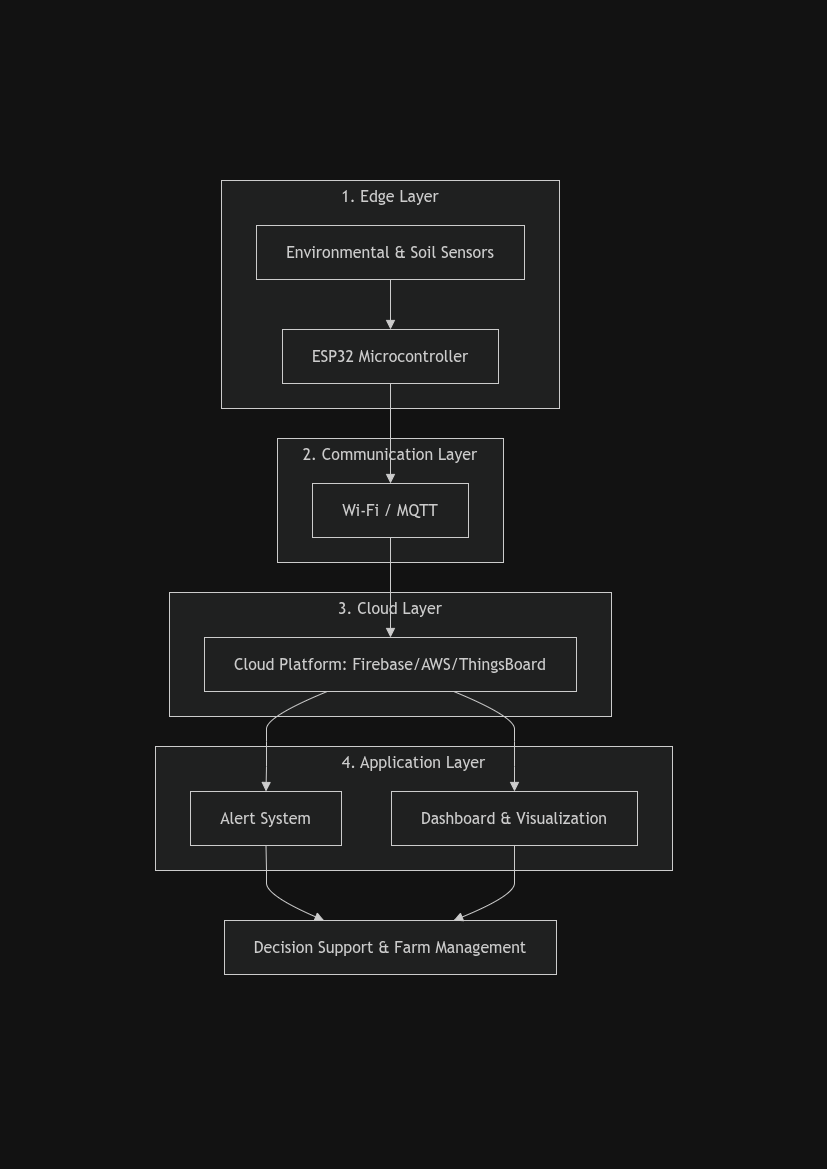

The diagram above was exported from draw.io. Its source (the exported page's mxGraphModel, read from the mxfile embedded in the PNG):
<mxGraphModel dx="1348" dy="759" grid="1" gridSize="10" guides="1" tooltips="1" connect="1" arrows="1" fold="1" page="1" pageScale="1" pageWidth="827" pageHeight="1169" math="0" shadow="0">
  <root>
    <mxCell id="0" />
    <mxCell id="1" parent="0" />
    <UserObject label="1. Edge Layer" mermaidId="n:EdgeLayer" mermaidBaseStyle="html=1;whiteSpace=wrap;strokeWidth=1;verticalAlign=top;fillColor=light-dark(#ffffde,#1f2020);strokeColor=light-dark(#aaaa33,#cccccc);fontColor=light-dark(#333333,#cccccc);fontFamily=Trebuchet MS,Verdana,Arial,sans-serif;fontSize=16;" mermaidBaseValue="1. Edge Layer" id="QjMxn2wuVqev89okA1jM-38">
      <mxCell parent="1" style="html=1;whiteSpace=wrap;strokeWidth=1;verticalAlign=top;fillColor=light-dark(#ffffde,#1f2020);strokeColor=light-dark(#aaaa33,#cccccc);fontColor=light-dark(#333333,#cccccc);fontFamily=Trebuchet MS,Verdana,Arial,sans-serif;fontSize=16;" vertex="1">
        <mxGeometry height="228" width="338" x="221" y="180" as="geometry" />
      </mxCell>
    </UserObject>
    <UserObject label="Environmental &amp; Soil Sensors" mermaidId="n:Sensors" mermaidBaseStyle="html=1;whiteSpace=wrap;strokeWidth=1;fillColor=light-dark(#ECECFF,#1f2020);strokeColor=light-dark(#9370DB,#cccccc);fontColor=light-dark(#333333,#cccccc);fontFamily=Trebuchet MS,Verdana,Arial,sans-serif;fontSize=16;" mermaidBaseValue="Environmental &amp; Soil Sensors" id="QjMxn2wuVqev89okA1jM-39">
      <mxCell parent="QjMxn2wuVqev89okA1jM-38" style="html=1;whiteSpace=wrap;strokeWidth=1;fillColor=light-dark(#ECECFF,#1f2020);strokeColor=light-dark(#9370DB,#cccccc);fontColor=light-dark(#333333,#cccccc);fontFamily=Trebuchet MS,Verdana,Arial,sans-serif;fontSize=16;" vertex="1">
        <mxGeometry height="54" width="268" x="35" y="45" as="geometry" />
      </mxCell>
    </UserObject>
    <UserObject label="ESP32 Microcontroller" mermaidId="n:ESP32" mermaidBaseStyle="html=1;whiteSpace=wrap;strokeWidth=1;fillColor=light-dark(#ECECFF,#1f2020);strokeColor=light-dark(#9370DB,#cccccc);fontColor=light-dark(#333333,#cccccc);fontFamily=Trebuchet MS,Verdana,Arial,sans-serif;fontSize=16;" mermaidBaseValue="ESP32 Microcontroller" id="QjMxn2wuVqev89okA1jM-40">
      <mxCell parent="QjMxn2wuVqev89okA1jM-38" style="html=1;whiteSpace=wrap;strokeWidth=1;fillColor=light-dark(#ECECFF,#1f2020);strokeColor=light-dark(#9370DB,#cccccc);fontColor=light-dark(#333333,#cccccc);fontFamily=Trebuchet MS,Verdana,Arial,sans-serif;fontSize=16;" vertex="1">
        <mxGeometry height="54" width="216" x="61" y="149" as="geometry" />
      </mxCell>
    </UserObject>
    <UserObject label="" mermaidId="e:Sensors-&gt;ESP32#0" mermaidBaseStyle="curved=1;startArrow=none;endArrow=block;endSize=7;strokeColor=light-dark(#333333,#cccccc);exitX=0.5;exitY=1;entryX=0.5;entryY=0;" mermaidBaseValue="" id="QjMxn2wuVqev89okA1jM-41">
      <mxCell edge="1" parent="QjMxn2wuVqev89okA1jM-38" source="QjMxn2wuVqev89okA1jM-39" style="curved=1;startArrow=none;endArrow=block;endSize=7;strokeColor=light-dark(#333333,#cccccc);exitX=0.5;exitY=1;entryX=0.5;entryY=0;rounded=0;" target="QjMxn2wuVqev89okA1jM-40">
        <mxGeometry relative="1" as="geometry">
          <Array as="points" />
        </mxGeometry>
      </mxCell>
    </UserObject>
    <UserObject label="2. Communication Layer" mermaidId="n:CommLayer" mermaidBaseStyle="html=1;whiteSpace=wrap;strokeWidth=1;verticalAlign=top;fillColor=light-dark(#ffffde,#1f2020);strokeColor=light-dark(#aaaa33,#cccccc);fontColor=light-dark(#333333,#cccccc);fontFamily=Trebuchet MS,Verdana,Arial,sans-serif;fontSize=16;" mermaidBaseValue="2. Communication Layer" id="QjMxn2wuVqev89okA1jM-42">
      <mxCell parent="1" style="html=1;whiteSpace=wrap;strokeWidth=1;verticalAlign=top;fillColor=light-dark(#ffffde,#1f2020);strokeColor=light-dark(#aaaa33,#cccccc);fontColor=light-dark(#333333,#cccccc);fontFamily=Trebuchet MS,Verdana,Arial,sans-serif;fontSize=16;" vertex="1">
        <mxGeometry height="124" width="226" x="277" y="438" as="geometry" />
      </mxCell>
    </UserObject>
    <UserObject label="Wi-Fi / MQTT" mermaidId="n:WiFi" mermaidBaseStyle="html=1;whiteSpace=wrap;strokeWidth=1;fillColor=light-dark(#ECECFF,#1f2020);strokeColor=light-dark(#9370DB,#cccccc);fontColor=light-dark(#333333,#cccccc);fontFamily=Trebuchet MS,Verdana,Arial,sans-serif;fontSize=16;" mermaidBaseValue="Wi-Fi / MQTT" id="QjMxn2wuVqev89okA1jM-43">
      <mxCell parent="QjMxn2wuVqev89okA1jM-42" style="html=1;whiteSpace=wrap;strokeWidth=1;fillColor=light-dark(#ECECFF,#1f2020);strokeColor=light-dark(#9370DB,#cccccc);fontColor=light-dark(#333333,#cccccc);fontFamily=Trebuchet MS,Verdana,Arial,sans-serif;fontSize=16;" vertex="1">
        <mxGeometry height="54" width="156" x="35" y="45" as="geometry" />
      </mxCell>
    </UserObject>
    <UserObject label="3. Cloud Layer" mermaidId="n:CloudLayer" mermaidBaseStyle="html=1;whiteSpace=wrap;strokeWidth=1;verticalAlign=top;fillColor=light-dark(#ffffde,#1f2020);strokeColor=light-dark(#aaaa33,#cccccc);fontColor=light-dark(#333333,#cccccc);fontFamily=Trebuchet MS,Verdana,Arial,sans-serif;fontSize=16;" mermaidBaseValue="3. Cloud Layer" id="QjMxn2wuVqev89okA1jM-44">
      <mxCell parent="1" style="html=1;whiteSpace=wrap;strokeWidth=1;verticalAlign=top;fillColor=light-dark(#ffffde,#1f2020);strokeColor=light-dark(#aaaa33,#cccccc);fontColor=light-dark(#333333,#cccccc);fontFamily=Trebuchet MS,Verdana,Arial,sans-serif;fontSize=16;" vertex="1">
        <mxGeometry height="124" width="442" x="169" y="592" as="geometry" />
      </mxCell>
    </UserObject>
    <UserObject label="Cloud Platform: Firebase/AWS/ThingsBoard" mermaidId="n:CloudPlatform" mermaidBaseStyle="html=1;whiteSpace=wrap;strokeWidth=1;fillColor=light-dark(#ECECFF,#1f2020);strokeColor=light-dark(#9370DB,#cccccc);fontColor=light-dark(#333333,#cccccc);fontFamily=Trebuchet MS,Verdana,Arial,sans-serif;fontSize=16;" mermaidBaseValue="Cloud Platform: Firebase/AWS/ThingsBoard" id="QjMxn2wuVqev89okA1jM-45">
      <mxCell parent="QjMxn2wuVqev89okA1jM-44" style="html=1;whiteSpace=wrap;strokeWidth=1;fillColor=light-dark(#ECECFF,#1f2020);strokeColor=light-dark(#9370DB,#cccccc);fontColor=light-dark(#333333,#cccccc);fontFamily=Trebuchet MS,Verdana,Arial,sans-serif;fontSize=16;" vertex="1">
        <mxGeometry height="54" width="372" x="35" y="45" as="geometry" />
      </mxCell>
    </UserObject>
    <UserObject label="4. Application Layer" mermaidId="n:AppLayer" mermaidBaseStyle="html=1;whiteSpace=wrap;strokeWidth=1;verticalAlign=top;fillColor=light-dark(#ffffde,#1f2020);strokeColor=light-dark(#aaaa33,#cccccc);fontColor=light-dark(#333333,#cccccc);fontFamily=Trebuchet MS,Verdana,Arial,sans-serif;fontSize=16;" mermaidBaseValue="4. Application Layer" id="QjMxn2wuVqev89okA1jM-46">
      <mxCell parent="1" style="html=1;whiteSpace=wrap;strokeWidth=1;verticalAlign=top;fillColor=light-dark(#ffffde,#1f2020);strokeColor=light-dark(#aaaa33,#cccccc);fontColor=light-dark(#333333,#cccccc);fontFamily=Trebuchet MS,Verdana,Arial,sans-serif;fontSize=16;" vertex="1">
        <mxGeometry height="124" width="517" x="155" y="746" as="geometry" />
      </mxCell>
    </UserObject>
    <UserObject label="Dashboard &amp; Visualization" mermaidId="n:Dashboard" mermaidBaseStyle="html=1;whiteSpace=wrap;strokeWidth=1;fillColor=light-dark(#ECECFF,#1f2020);strokeColor=light-dark(#9370DB,#cccccc);fontColor=light-dark(#333333,#cccccc);fontFamily=Trebuchet MS,Verdana,Arial,sans-serif;fontSize=16;" mermaidBaseValue="Dashboard &amp; Visualization" id="QjMxn2wuVqev89okA1jM-47">
      <mxCell parent="QjMxn2wuVqev89okA1jM-46" style="html=1;whiteSpace=wrap;strokeWidth=1;fillColor=light-dark(#ECECFF,#1f2020);strokeColor=light-dark(#9370DB,#cccccc);fontColor=light-dark(#333333,#cccccc);fontFamily=Trebuchet MS,Verdana,Arial,sans-serif;fontSize=16;" vertex="1">
        <mxGeometry height="54" width="246" x="236" y="45" as="geometry" />
      </mxCell>
    </UserObject>
    <UserObject label="Alert System" mermaidId="n:Alerts" mermaidBaseStyle="html=1;whiteSpace=wrap;strokeWidth=1;fillColor=light-dark(#ECECFF,#1f2020);strokeColor=light-dark(#9370DB,#cccccc);fontColor=light-dark(#333333,#cccccc);fontFamily=Trebuchet MS,Verdana,Arial,sans-serif;fontSize=16;" mermaidBaseValue="Alert System" id="QjMxn2wuVqev89okA1jM-48">
      <mxCell parent="QjMxn2wuVqev89okA1jM-46" style="html=1;whiteSpace=wrap;strokeWidth=1;fillColor=light-dark(#ECECFF,#1f2020);strokeColor=light-dark(#9370DB,#cccccc);fontColor=light-dark(#333333,#cccccc);fontFamily=Trebuchet MS,Verdana,Arial,sans-serif;fontSize=16;" vertex="1">
        <mxGeometry height="54" width="151" x="35" y="45" as="geometry" />
      </mxCell>
    </UserObject>
    <UserObject label="Decision Support &amp; Farm Management" mermaidId="n:Decisions" mermaidBaseStyle="html=1;whiteSpace=wrap;strokeWidth=1;fillColor=light-dark(#ECECFF,#1f2020);strokeColor=light-dark(#9370DB,#cccccc);fontColor=light-dark(#333333,#cccccc);fontFamily=Trebuchet MS,Verdana,Arial,sans-serif;fontSize=16;" mermaidBaseValue="Decision Support &amp; Farm Management" id="QjMxn2wuVqev89okA1jM-49">
      <mxCell parent="1" style="html=1;whiteSpace=wrap;strokeWidth=1;fillColor=light-dark(#ECECFF,#1f2020);strokeColor=light-dark(#9370DB,#cccccc);fontColor=light-dark(#333333,#cccccc);fontFamily=Trebuchet MS,Verdana,Arial,sans-serif;fontSize=16;" vertex="1">
        <mxGeometry height="54" width="332" x="224" y="920" as="geometry" />
      </mxCell>
    </UserObject>
    <UserObject label="" mermaidId="e:ESP32-&gt;WiFi#0" mermaidBaseStyle="curved=1;startArrow=none;endArrow=block;endSize=7;strokeColor=light-dark(#333333,#cccccc);exitX=0.5;exitY=1;entryX=0.5;entryY=0;" mermaidBaseValue="" id="QjMxn2wuVqev89okA1jM-50">
      <mxCell edge="1" parent="1" source="QjMxn2wuVqev89okA1jM-40" style="curved=1;startArrow=none;endArrow=block;endSize=7;strokeColor=light-dark(#333333,#cccccc);exitX=0.5;exitY=1;entryX=0.5;entryY=0;rounded=0;" target="QjMxn2wuVqev89okA1jM-43">
        <mxGeometry relative="1" as="geometry">
          <Array as="points" />
        </mxGeometry>
      </mxCell>
    </UserObject>
    <UserObject label="" mermaidId="e:WiFi-&gt;CloudPlatform#0" mermaidBaseStyle="curved=1;startArrow=none;endArrow=block;endSize=7;strokeColor=light-dark(#333333,#cccccc);exitX=0.5;exitY=1;entryX=0.5;entryY=0;" mermaidBaseValue="" id="QjMxn2wuVqev89okA1jM-51">
      <mxCell edge="1" parent="1" source="QjMxn2wuVqev89okA1jM-43" style="curved=1;startArrow=none;endArrow=block;endSize=7;strokeColor=light-dark(#333333,#cccccc);exitX=0.5;exitY=1;entryX=0.5;entryY=0;rounded=0;" target="QjMxn2wuVqev89okA1jM-45">
        <mxGeometry relative="1" as="geometry">
          <Array as="points" />
        </mxGeometry>
      </mxCell>
    </UserObject>
    <UserObject label="" mermaidId="e:CloudPlatform-&gt;Dashboard#0" mermaidBaseStyle="curved=1;startArrow=none;endArrow=block;endSize=7;strokeColor=light-dark(#333333,#cccccc);exitX=0.67;exitY=1;entryX=0.5;entryY=0;" mermaidBaseValue="" id="QjMxn2wuVqev89okA1jM-52">
      <mxCell edge="1" parent="1" source="QjMxn2wuVqev89okA1jM-45" style="curved=1;startArrow=none;endArrow=block;endSize=7;strokeColor=light-dark(#333333,#cccccc);exitX=0.67;exitY=1;entryX=0.5;entryY=0;rounded=0;" target="QjMxn2wuVqev89okA1jM-47">
        <mxGeometry relative="1" as="geometry">
          <Array as="points">
            <mxPoint x="514" y="716" />
            <mxPoint x="514" y="741" />
            <mxPoint x="514" y="766" />
          </Array>
        </mxGeometry>
      </mxCell>
    </UserObject>
    <UserObject label="" mermaidId="e:CloudPlatform-&gt;Alerts#0" mermaidBaseStyle="curved=1;startArrow=none;endArrow=block;endSize=7;strokeColor=light-dark(#333333,#cccccc);exitX=0.33;exitY=1;entryX=0.5;entryY=0;" mermaidBaseValue="" id="QjMxn2wuVqev89okA1jM-53">
      <mxCell edge="1" parent="1" source="QjMxn2wuVqev89okA1jM-45" style="curved=1;startArrow=none;endArrow=block;endSize=7;strokeColor=light-dark(#333333,#cccccc);exitX=0.33;exitY=1;entryX=0.5;entryY=0;rounded=0;" target="QjMxn2wuVqev89okA1jM-48">
        <mxGeometry relative="1" as="geometry">
          <Array as="points">
            <mxPoint x="266" y="716" />
            <mxPoint x="266" y="741" />
            <mxPoint x="266" y="766" />
          </Array>
        </mxGeometry>
      </mxCell>
    </UserObject>
    <UserObject label="" mermaidId="e:Dashboard-&gt;Decisions#0" mermaidBaseStyle="curved=1;startArrow=none;endArrow=block;endSize=7;strokeColor=light-dark(#333333,#cccccc);exitX=0.5;exitY=1;entryX=0.69;entryY=0;" mermaidBaseValue="" id="QjMxn2wuVqev89okA1jM-54">
      <mxCell edge="1" parent="1" source="QjMxn2wuVqev89okA1jM-47" style="curved=1;startArrow=none;endArrow=block;endSize=7;strokeColor=light-dark(#333333,#cccccc);exitX=0.5;exitY=1;entryX=0.69;entryY=0;rounded=0;" target="QjMxn2wuVqev89okA1jM-49">
        <mxGeometry relative="1" as="geometry">
          <Array as="points">
            <mxPoint x="514" y="870" />
            <mxPoint x="514" y="895" />
          </Array>
        </mxGeometry>
      </mxCell>
    </UserObject>
    <UserObject label="" mermaidId="e:Alerts-&gt;Decisions#0" mermaidBaseStyle="curved=1;startArrow=none;endArrow=block;endSize=7;strokeColor=light-dark(#333333,#cccccc);exitX=0.5;exitY=1;entryX=0.3;entryY=0;" mermaidBaseValue="" id="QjMxn2wuVqev89okA1jM-55">
      <mxCell edge="1" parent="1" source="QjMxn2wuVqev89okA1jM-48" style="curved=1;startArrow=none;endArrow=block;endSize=7;strokeColor=light-dark(#333333,#cccccc);exitX=0.5;exitY=1;entryX=0.3;entryY=0;rounded=0;" target="QjMxn2wuVqev89okA1jM-49">
        <mxGeometry relative="1" as="geometry">
          <Array as="points">
            <mxPoint x="266" y="870" />
            <mxPoint x="266" y="895" />
          </Array>
        </mxGeometry>
      </mxCell>
    </UserObject>
  </root>
</mxGraphModel>